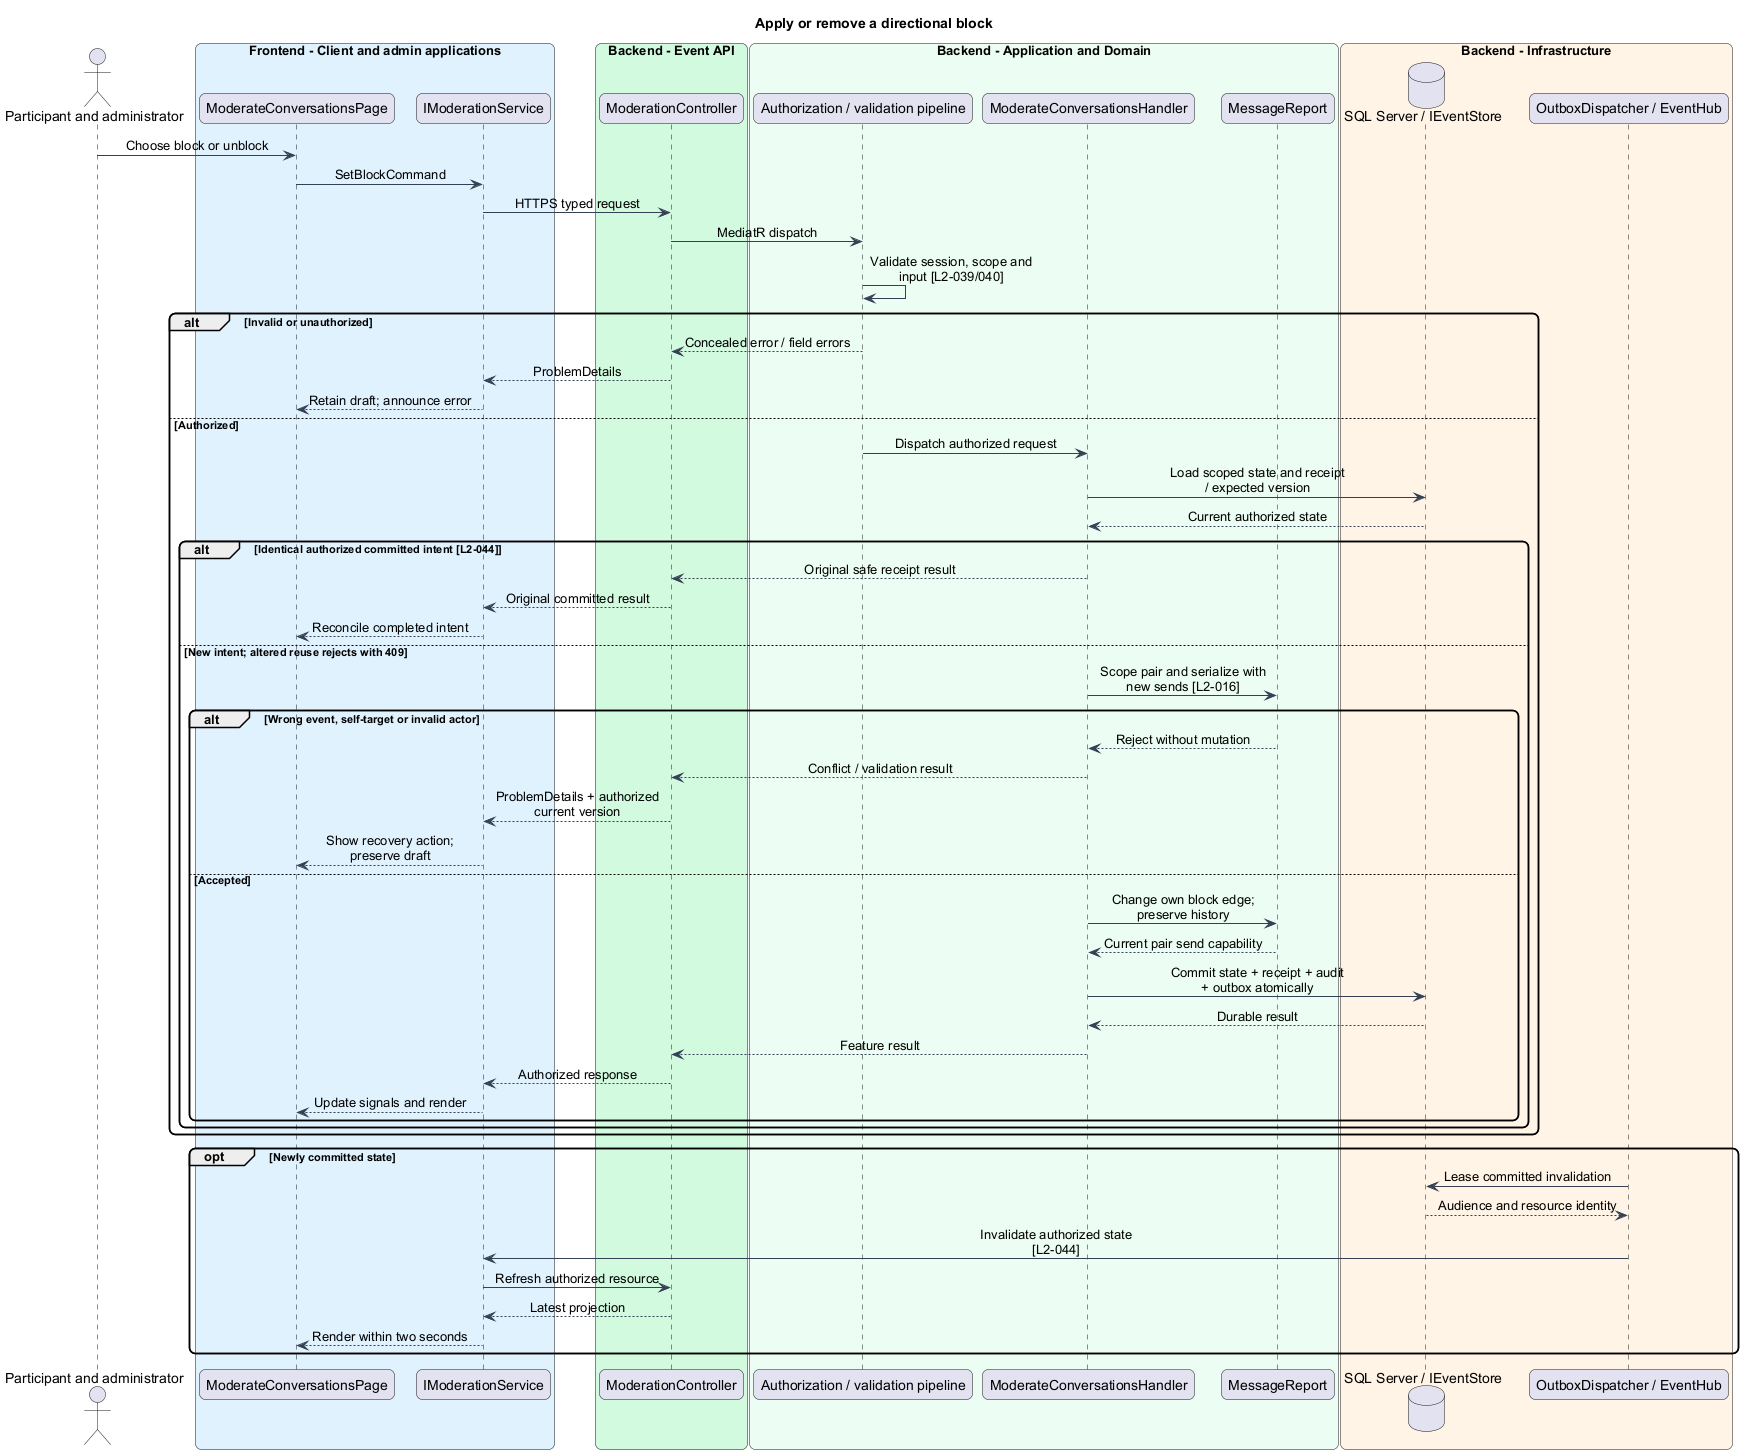

The diagram above was rendered by PlantUML. Its source (embedded in the PNG):
@startuml
skinparam backgroundColor #FFFFFF
skinparam shadowing false
skinparam roundcorner 12
skinparam defaultFontName Arial
skinparam ArrowColor #344054
skinparam classBackgroundColor #F9FAFB
skinparam classBorderColor #344054
skinparam sequenceMessageAlign center
skinparam maxMessageSize 180
title Apply or remove a directional block
actor "Participant and administrator" as actor
box "Frontend - Client and admin applications" #E0F2FE
participant "ModerateConversationsPage" as page
participant "IModerationService" as client
end box
box "Backend - Event API" #D1FADF
participant "ModerationController" as controller
end box
box "Backend - Application and Domain" #ECFDF3
participant "Authorization / validation pipeline" as gate
participant "ModerateConversationsHandler" as handler
participant "MessageReport" as entity
end box
box "Backend - Infrastructure" #FFF4E5
database "SQL Server / IEventStore" as db
participant "OutboxDispatcher / EventHub" as push
end box
actor -> page : Choose block or unblock
page -> client : SetBlockCommand
client -> controller : HTTPS typed request
controller -> gate : MediatR dispatch
gate -> gate : Validate session, scope and input [L2-039/040]
alt Invalid or unauthorized
gate --> controller : Concealed error / field errors
controller --> client : ProblemDetails
client --> page : Retain draft; announce error
else Authorized
gate -> handler : Dispatch authorized request
handler -> db : Load scoped state and receipt / expected version
db --> handler : Current authorized state
alt Identical authorized committed intent [L2-044]
handler --> controller : Original safe receipt result
controller --> client : Original committed result
client --> page : Reconcile completed intent
else New intent; altered reuse rejects with 409
handler -> entity : Scope pair and serialize with new sends [L2-016]
alt Wrong event, self-target or invalid actor
entity --> handler : Reject without mutation
handler --> controller : Conflict / validation result
controller --> client : ProblemDetails + authorized current version
client --> page : Show recovery action; preserve draft
else Accepted
handler -> entity : Change own block edge; preserve history
entity --> handler : Current pair send capability
handler -> db : Commit state + receipt + audit + outbox atomically
db --> handler : Durable result
handler --> controller : Feature result
controller --> client : Authorized response
client --> page : Update signals and render
end
end
end
opt Newly committed state
push -> db : Lease committed invalidation
db --> push : Audience and resource identity
push -> client : Invalidate authorized state [L2-044]
client -> controller : Refresh authorized resource
controller --> client : Latest projection
client --> page : Render within two seconds
end
@enduml